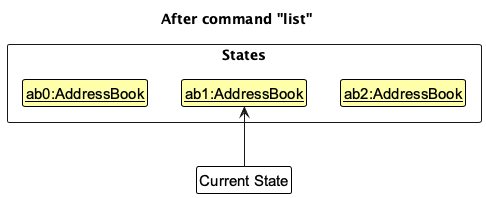

The diagram above was rendered by PlantUML. Its source (embedded in the PNG):
@startuml
!include style.puml
skinparam ClassFontColor #000000
skinparam ClassBorderColor #000000
skinparam ClassBackgroundColor #FFFFAA

title After command "list"

package States <<rectangle>> {
    class State1 as "<u>ab0:AddressBook</u>"
    class State2 as "<u>ab1:AddressBook</u>"
    class State3 as "<u>ab2:AddressBook</u>"
}

State1 -[hidden]right-> State2
State2 -[hidden]right-> State3

class Pointer as "Current State" #FFFFFF

Pointer -up-> State2
@enduml